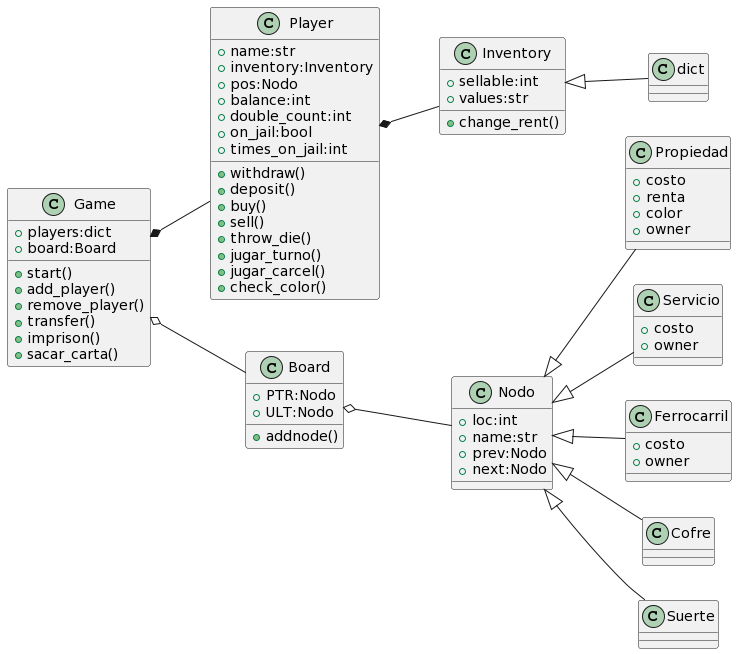

The diagram above was rendered by PlantUML. Its source (embedded in the PNG):
@startuml
left to right direction
class Inventory{
+sellable:int
+values:str
+change_rent()
}

class Player{
+name:str
+inventory:Inventory
+pos:Nodo
+balance:int
+double_count:int
+on_jail:bool
+times_on_jail:int
+withdraw()
+deposit()
+buy()
+sell()
+throw_die()
+jugar_turno()
+jugar_carcel()
+check_color()
}
class dict{
}
class Game{
+players:dict
+board:Board
+start()
+add_player()
+remove_player()
+transfer()
+imprison()
+sacar_carta()
}

class Board{
+PTR:Nodo
+ULT:Nodo
+addnode()
}

class Nodo{
+loc:int
+name:str
+prev:Nodo
+next:Nodo
}
class Propiedad{
+costo
+renta
+color
+owner
}
class Servicio{
+costo
+owner
}
class Ferrocarril{
+costo
+owner
}
Player*--Inventory
Game *--Player
Game o-- Board
Board o-- Nodo
Inventory <|-- dict
Nodo <|-- Propiedad
Nodo <|-- Ferrocarril
Nodo <|-- Servicio
Nodo <|-- Cofre
Nodo <|-- Suerte
@enduml